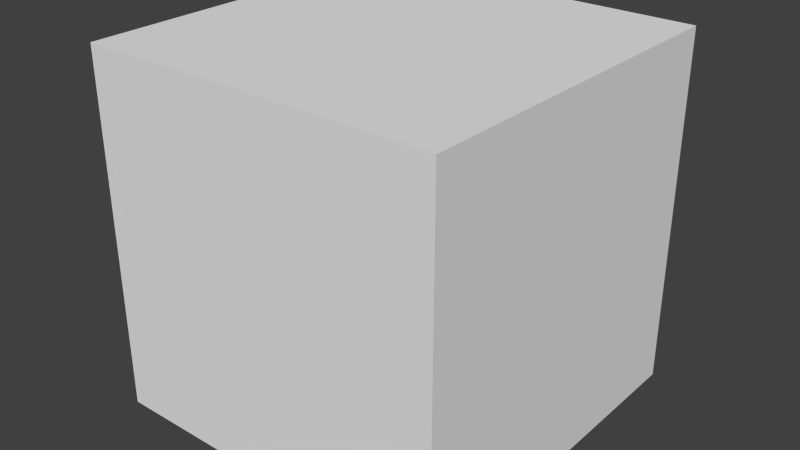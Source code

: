 # Source: Chunk.blend  (saved by Blender 2.68.0; exported with 4.5.12 LTS)
import bpy
from mathutils import Matrix  # noqa: F401  (used for matrix-valued properties, if any)

bpy.ops.wm.read_factory_settings(use_empty=True)
scene = bpy.context.scene
scene.name = 'Scene'

# ---- collections
col_collection_1 = bpy.data.collections.new('Collection 1'); scene.collection.children.link(col_collection_1)

# ---- materials (node trees are filled in below, after node groups)
mat_material = bpy.data.materials.new('Material')
mat_material.alpha_threshold = 0.0
mat_material.use_transparent_shadow = False
mat_material.roughness = 0.5
mat_material.line_color = (0.0, 0.0, 0.0, 1.0)

# ---- material node trees

# ---- world
world_world = bpy.data.worlds.new('World'); scene.world = world_world
world_world.color = (0.05088, 0.05088, 0.05088)
world_world.use_sun_shadow = False
world_world.sun_shadow_jitter_overblur = 0.0
world_world.cycles.sampling_method = 'MANUAL'
world_world.cycles.sample_map_resolution = 256

# ---- meshes
me_cube = bpy.data.meshes.new('Cube')
me_cube.from_pydata([(-3.815e-06, 16.0, 0.0), (-3.815e-06, 0.0, 0.0), (-16.0, 1.907e-06, 0.0), (-16.0, 16.0, 0.0), (0.0, 16.0, 16.0), (-8.583e-06, -4.768e-06, 16.0), (-16.0, 2.861e-06, 16.0), (-16.0, 16.0, 16.0)], [], [(0, 1, 2, 3), (4, 7, 6, 5), (0, 4, 5, 1), (1, 5, 6, 2), (2, 6, 7, 3), (4, 0, 3, 7)])
me_cube.materials.append(mat_material)
me_cube.use_remesh_preserve_volume = False
me_cube.use_remesh_preserve_attributes = False
me_cube.use_mirror_vertex_groups = False
me_cube.update()

# ---- objects
ob_cube = bpy.data.objects.new('Cube', me_cube)

# ---- transforms, parenting, visibility, modifiers, constraints
ob_cube.location = (0.0, 0.0, 0.0)
ob_cube.scale = (1.0, 1.0, 1.0)
ob_cube.lock_rotations_4d = False
ob_cube.empty_display_type = 'ARROWS'
ob_cube.lineart.crease_threshold = 0.0

# ---- collection membership
col_collection_1.objects.link(ob_cube)

# ---- scene / render settings (as saved in the file)
scene.frame_start = 1; scene.frame_end = 250; scene.frame_set(1)
scene.render.engine = 'BLENDER_EEVEE_NEXT'
scene.render.image_settings.color_mode = 'RGB'
scene.render.image_settings.compression = 90
scene.render.resolution_percentage = 50
scene.render.dither_intensity = 0.0
scene.cycles.use_denoising = False
scene.cycles.samples = 10
scene.cycles.sampling_pattern = 'TABULATED_SOBOL'
scene.cycles.light_sampling_threshold = 0.0
scene.cycles.use_adaptive_sampling = False
scene.cycles.use_light_tree = False
scene.cycles.blur_glossy = 0.0
scene.cycles.volume_bounces = 1
scene.cycles.pixel_filter_type = 'GAUSSIAN'
scene.cycles.sample_clamp_indirect = 0.0
scene.view_settings.view_transform = 'Standard'
bpy.context.view_layer.update()

# ---- added for rendering (the .blend has no active camera and no usable light): camera, sun
cam_auto = bpy.data.cameras.new('AutoCamera')
cam_auto.lens = 50.0
cam_auto.sensor_width = 36.0
cam_auto.clip_end = 1000.0
ob_auto_camera = bpy.data.objects.new('AutoCamera', cam_auto)
scene.collection.objects.link(ob_auto_camera)
ob_auto_camera.location = (17.6406, -22.7687, 28.5125)
ob_auto_camera.rotation_euler = (1.09748, -7.21219e-08, 0.694738)
scene.camera = ob_auto_camera
light_auto_sun = bpy.data.lights.new('AutoSun', 'SUN')
light_auto_sun.energy = 3.0
light_auto_sun.angle = 0.0523599
ob_auto_sun = bpy.data.objects.new('AutoSun', light_auto_sun)
scene.collection.objects.link(ob_auto_sun)
ob_auto_sun.rotation_euler = (0.872665, 0.174533, 0.523599)
bpy.context.view_layer.update()
